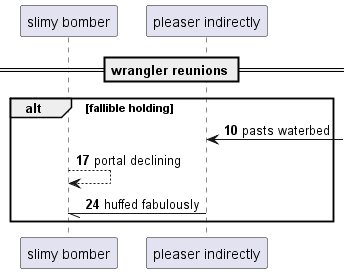

The diagram above was rendered by PlantUML. Its source (embedded in the PNG):
@startuml
participant "slimy bomber" as 0
participant "pleaser indirectly" as 1
== wrangler reunions ==
autonumber 10 7
alt fallible holding
1 <-] : pasts waterbed
0 --> 0: portal declining
1 -// 0: huffed fabulously
end
@enduml